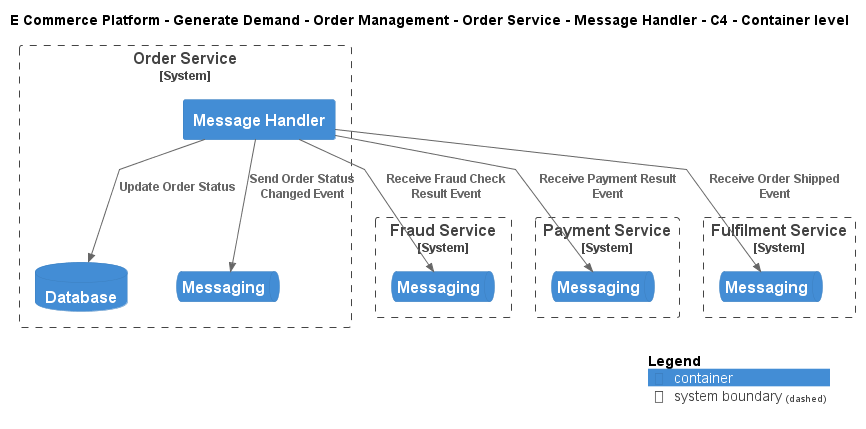

The diagram above was rendered by PlantUML. Its source (embedded in the PNG):
@startuml
!include ..\..\..\..\..\..\..\.c4s\C4_Container.puml

AddElementTag("c4interflow:lifecycle:new", $bgColor=green, $fontColor=#ffffff, $borderColor=green, $shadowing="False")
AddElementTag("c4interflow:lifecycle:changed", $bgColor=orange, $fontColor=#ffffff, $borderColor=orange, $shadowing="False")
AddElementTag("c4interflow:lifecycle:removed", $bgColor=red, $fontColor=#ffffff, $borderColor=red, $shadowing="False")

AddRelTag("c4interflow:lifecycle:new", $textColor=green, $lineColor=green)
AddRelTag("c4interflow:lifecycle:changed", $textColor=orange, $lineColor=orange)
AddRelTag("c4interflow:lifecycle:removed", $textColor=red, $lineColor=red)

SHOW_PERSON_PORTRAIT()
LAYOUT_TOP_DOWN()

skinparam linetype polyline

title E Commerce Platform - Generate Demand - Order Management - Order Service - Message Handler - C4 - Container level


System_Boundary(ECommercePlatform.GenerateDemand.OrderManagement.SoftwareSystems.OrderService, "Order Service") {
    Container(ECommercePlatform.GenerateDemand.OrderManagement.SoftwareSystems.OrderService.Containers.MessageHandler, "Message Handler", "", "")
    ContainerDb(ECommercePlatform.GenerateDemand.OrderManagement.SoftwareSystems.OrderService.Containers.Database, "Database", "", "")
    ContainerQueue(ECommercePlatform.GenerateDemand.OrderManagement.SoftwareSystems.OrderService.Containers.Messaging, "Messaging", "", "")
}

System_Boundary(ECommercePlatform.Deliver.FraudManagement.SoftwareSystems.FraudService, "Fraud Service") {
    ContainerQueue(ECommercePlatform.Deliver.FraudManagement.SoftwareSystems.FraudService.Containers.Messaging, "Messaging", "", "")
}

System_Boundary(ECommercePlatform.Deliver.Payments.SoftwareSystems.PaymentService, "Payment Service") {
    ContainerQueue(ECommercePlatform.Deliver.Payments.SoftwareSystems.PaymentService.Containers.Messaging, "Messaging", "", "")
}

System_Boundary(ECommercePlatform.Deliver.Fulfilment.SoftwareSystems.FulfilmentService, "Fulfilment Service") {
    ContainerQueue(ECommercePlatform.Deliver.Fulfilment.SoftwareSystems.FulfilmentService.Containers.Messaging, "Messaging", "", "")
}

Rel(ECommercePlatform.GenerateDemand.OrderManagement.SoftwareSystems.OrderService.Containers.MessageHandler, ECommercePlatform.Deliver.FraudManagement.SoftwareSystems.FraudService.Containers.Messaging, "Receive Fraud Check Result Event")
Rel(ECommercePlatform.GenerateDemand.OrderManagement.SoftwareSystems.OrderService.Containers.MessageHandler, ECommercePlatform.GenerateDemand.OrderManagement.SoftwareSystems.OrderService.Containers.Database, "Update Order Status")
Rel(ECommercePlatform.GenerateDemand.OrderManagement.SoftwareSystems.OrderService.Containers.MessageHandler, ECommercePlatform.GenerateDemand.OrderManagement.SoftwareSystems.OrderService.Containers.Messaging, "Send Order Status Changed Event")
Rel(ECommercePlatform.GenerateDemand.OrderManagement.SoftwareSystems.OrderService.Containers.MessageHandler, ECommercePlatform.Deliver.Payments.SoftwareSystems.PaymentService.Containers.Messaging, "Receive Payment Result Event")
Rel(ECommercePlatform.GenerateDemand.OrderManagement.SoftwareSystems.OrderService.Containers.MessageHandler, ECommercePlatform.Deliver.Fulfilment.SoftwareSystems.FulfilmentService.Containers.Messaging, "Receive Order Shipped Event")


SHOW_LEGEND()
@enduml